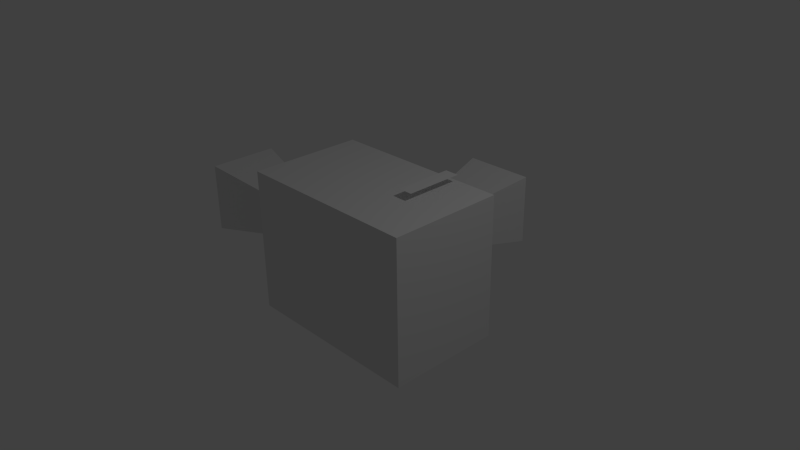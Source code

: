 # Source: fairy.blend  (saved by Blender 2.65.0; exported with 4.5.12 LTS)
import bpy
from mathutils import Matrix  # noqa: F401  (used for matrix-valued properties, if any)

bpy.ops.wm.read_factory_settings(use_empty=True)
scene = bpy.context.scene
scene.name = 'Scene'

# ---- collections
col_collection_1 = bpy.data.collections.new('Collection 1'); scene.collection.children.link(col_collection_1)

# ---- materials (node trees are filled in below, after node groups)
mat_material = bpy.data.materials.new('Material')
mat_material.alpha_threshold = 0.0
mat_material.use_transparent_shadow = False
mat_material.roughness = 0.5
mat_material.line_color = (0.0, 0.0, 0.0, 1.0)

# ---- material node trees

# ---- world
world_world = bpy.data.worlds.new('World'); scene.world = world_world
world_world.color = (0.05088, 0.05088, 0.05088)
world_world.use_sun_shadow = False
world_world.sun_shadow_jitter_overblur = 0.0
world_world.cycles.sampling_method = 'MANUAL'
world_world.cycles.sample_map_resolution = 256

# ---- cameras
cam_camera = bpy.data.cameras.new('Camera')
cam_camera.clip_end = 100.0
cam_camera.lens = 35.0
cam_camera.sensor_width = 32.0
cam_camera.sensor_height = 18.0
cam_camera.ortho_scale = 7.314
cam_camera.dof.focus_distance = 0.0
cam_camera.dof.aperture_fstop = 128.0

# ---- lights
light_lamp = bpy.data.lights.new('Lamp', 'POINT')
light_lamp.transmission_factor = 0.0
light_lamp.cutoff_distance = 30.0
light_lamp.energy = 100.0
light_lamp.shadow_buffer_clip_start = 1.001
light_lamp.shadow_soft_size = 0.1
light_lamp.shadow_maximum_resolution = 0.006
light_lamp.use_absolute_resolution = True
light_lamp.cycles.use_multiple_importance_sampling = False

# ---- meshes
me_cube_001 = bpy.data.meshes.new('Cube.001')
me_cube_001.from_pydata([(-0.2, -0.8, -0.2), (-0.5, 0.8, -0.5), (0.5, 0.8, -0.5), (0.2, -0.8, -0.2), (-0.2, -0.8, 0.2), (-0.5, 0.8, 0.5), (0.5, 0.8, 0.5), (0.2, -0.8, 0.2), (-1.311, -1.774, -0.2), (-2.911, -2.074, -0.5), (-2.911, -1.074, -0.5), (-1.311, -1.374, -0.2), (-1.311, -1.774, 0.2), (-2.911, -2.074, 0.5), (-2.911, -1.074, 0.5), (-1.311, -1.374, 0.2), (1.294, -0.8055, -0.9999), (1.294, -2.405, -0.9999), (-1.306, -2.405, -0.9999), (-1.306, -0.8055, -0.9999), (1.294, -0.8055, 1.0), (1.294, -2.405, 1.0), (-1.306, -2.405, 1.0), (-1.306, -0.8055, 1.0), (0.7444, -1.656, 1.109), (0.5444, -1.656, 1.109), (0.7444, -0.8557, 1.109), (0.5444, -0.8557, 1.109), (0.7362, -1.656, -1.018), (0.5362, -1.656, -1.018), (0.7362, -0.8557, -1.018), (0.5362, -0.8557, -1.018), (0.5556, -1.656, 1.005), (-2.845, -1.656, 1.311)], [], [(4, 5, 1, 0), (5, 6, 2, 1), (6, 7, 3, 2), (7, 4, 0, 3), (0, 1, 2, 3), (7, 6, 5, 4), (12, 13, 9, 8), (13, 14, 10, 9), (14, 15, 11, 10), (15, 12, 8, 11), (8, 9, 10, 11), (15, 14, 13, 12), (16, 17, 18, 19), (20, 23, 22, 21), (16, 20, 21, 17), (17, 21, 22, 18), (18, 22, 23, 19), (20, 16, 19, 23), (25, 24, 26, 27), (29, 28, 30, 31)])
_ca = me_cube_001.color_attributes.new('Col', 'BYTE_COLOR', 'CORNER')
_ca.data.foreach_set('color', [0.8469, 0.9131, 0.8963, 1.0, 0.0, 0.9911, 0.8796, 1.0, 0.0, 0.9911, 0.8796, 1.0, 0.117, 0.956, 0.8879, 1.0, 0.0, 0.9911, 0.8796, 1.0, 0.0, 0.9911, 0.8796, 1.0, 0.0, 0.9911, 0.8796, 1.0, 0.0, 0.9911, 0.8796, 1.0, 0.0, 0.9911, 0.8796, 1.0, 0.0009106, 0.9911, 0.8796, 1.0, 0.0, 0.9911, 0.8796, 1.0, 0.0, 0.9911, 0.8796, 1.0, 1.0, 0.9131, 0.956, 1.0, 1.0, 0.9131, 0.956, 1.0, 1.0, 0.9131, 0.956, 1.0, 1.0, 0.9131, 0.956, 1.0, 0.117, 0.956, 0.8879, 1.0, 0.0, 0.9911, 0.8796, 1.0, 0.0, 0.9911, 0.8796, 1.0, 0.0009106, 0.9911, 0.8796, 1.0, 0.0, 0.9911, 0.8796, 1.0, 0.0, 0.9911, 0.8796, 1.0, 0.0, 0.9911, 0.8796, 1.0, 0.147, 0.9911, 0.8879, 1.0, 0.0, 0.9911, 0.8796, 1.0, 0.0, 0.9911, 0.8796, 1.0, 0.0, 0.9911, 0.8796, 1.0, 0.0, 0.9911, 0.8796, 1.0, 0.0, 0.9911, 0.8796, 1.0, 0.0, 0.9911, 0.8796, 1.0, 0.0, 0.9911, 0.8796, 1.0, 0.0, 0.9911, 0.8796, 1.0, 0.0, 0.9911, 0.8796, 1.0, 0.0, 0.9911, 0.8796, 1.0, 0.0, 0.9911, 0.8796, 1.0, 0.0, 0.9911, 0.8796, 1.0, 1.0, 0.9131, 0.956, 1.0, 1.0, 0.9131, 0.956, 1.0, 1.0, 0.9131, 0.956, 1.0, 1.0, 0.9131, 0.956, 1.0, 0.0, 0.9911, 0.8796, 1.0, 0.0, 0.9911, 0.8796, 1.0, 0.01161, 0.9823, 0.8796, 1.0, 0.0009106, 0.9911, 0.8796, 1.0, 0.0, 0.9911, 0.8796, 1.0, 0.0, 0.9911, 0.8796, 1.0, 0.0, 0.9911, 0.8796, 1.0, 0.0, 0.9911, 0.8796, 1.0, 1.0, 0.9131, 0.956, 1.0, 1.0, 0.9131, 0.956, 1.0, 1.0, 0.9131, 0.956, 1.0, 1.0, 0.9131, 0.956, 1.0, 1.0, 0.9911, 0.9911, 1.0, 1.0, 0.8963, 0.9823, 1.0, 1.0, 0.9131, 0.956, 1.0, 1.0, 0.9911, 0.9911, 1.0, 1.0, 0.9911, 0.9911, 1.0, 1.0, 0.9911, 0.9911, 1.0, 1.0, 0.9911, 0.9911, 1.0, 1.0, 0.9911, 0.9911, 1.0, 1.0, 0.9131, 0.956, 1.0, 1.0, 0.9131, 0.956, 1.0, 1.0, 0.9131, 0.956, 1.0, 1.0, 0.9131, 0.956, 1.0, 1.0, 0.9131, 0.956, 1.0, 1.0, 0.9131, 0.956, 1.0, 1.0, 0.9131, 0.956, 1.0, 1.0, 0.9131, 0.956, 1.0, 1.0, 0.9911, 0.9911, 1.0, 1.0, 0.9911, 0.9911, 1.0, 1.0, 0.9131, 0.956, 1.0, 1.0, 0.8963, 0.9823, 1.0, 0.0, 0.0, 0.0, 1.0, 0.0, 0.0, 0.0, 1.0, 0.0006071, 0.0006071, 0.0006071, 1.0, 0.0, 0.0, 0.0, 1.0, 0.0, 0.0, 0.0, 1.0, 0.0, 0.0, 0.0, 1.0, 0.0, 0.0, 0.0, 1.0, 0.001518, 0.001518, 0.001518, 1.0])
me_cube_001.materials.append(mat_material)
me_cube_001.use_remesh_preserve_volume = False
me_cube_001.use_remesh_preserve_attributes = False
me_cube_001.use_mirror_vertex_groups = False
me_cube_001.update()

# ---- objects
ob_cube_001 = bpy.data.objects.new('Cube.001', me_cube_001)
ob_lamp = bpy.data.objects.new('Lamp', light_lamp)
ob_camera = bpy.data.objects.new('Camera', cam_camera)

# ---- transforms, parenting, visibility, modifiers, constraints
ob_cube_001.location = (0.006188, 1.605, -8.5e-05)
ob_cube_001.lineart.crease_threshold = 0.0
_vg = ob_cube_001.vertex_groups.new(name='Group')
ob_lamp.location = (4.076, 1.005, 5.904)
ob_lamp.rotation_euler = (0.6503, 0.05522, 1.866)
ob_lamp.lock_rotations_4d = False
ob_lamp.empty_display_type = 'ARROWS'
ob_lamp.color = (0.0, 0.0, 0.0, 0.0)
ob_lamp.lineart.crease_threshold = 0.0
ob_camera.location = (7.481, -6.508, 5.344)
ob_camera.rotation_euler = (1.109, 0.01082, 0.8149)
ob_camera.lock_rotations_4d = False
ob_camera.empty_display_type = 'ARROWS'
ob_camera.color = (0.0, 0.0, 0.0, 0.0)
ob_camera.display_type = 'WIRE'
ob_camera.lineart.crease_threshold = 0.0

# ---- collection membership
col_collection_1.objects.link(ob_cube_001)
col_collection_1.objects.link(ob_lamp)
col_collection_1.objects.link(ob_camera)

# ---- scene / render settings (as saved in the file)
scene.camera = ob_camera
scene.frame_start = 1; scene.frame_end = 250; scene.frame_set(1)
scene.render.engine = 'BLENDER_EEVEE_NEXT'
scene.render.image_settings.color_mode = 'RGB'
scene.render.image_settings.compression = 90
scene.render.resolution_percentage = 50
scene.render.dither_intensity = 0.0
scene.render.bake_margin = 2
scene.render.bake_bias = 0.0
scene.cycles.use_denoising = False
scene.cycles.samples = 10
scene.cycles.sampling_pattern = 'TABULATED_SOBOL'
scene.cycles.light_sampling_threshold = 0.0
scene.cycles.use_adaptive_sampling = False
scene.cycles.use_light_tree = False
scene.cycles.blur_glossy = 0.0
scene.cycles.volume_bounces = 1
scene.cycles.pixel_filter_type = 'GAUSSIAN'
scene.cycles.sample_clamp_indirect = 0.0
scene.view_settings.view_transform = 'Standard'
bpy.context.view_layer.update()
